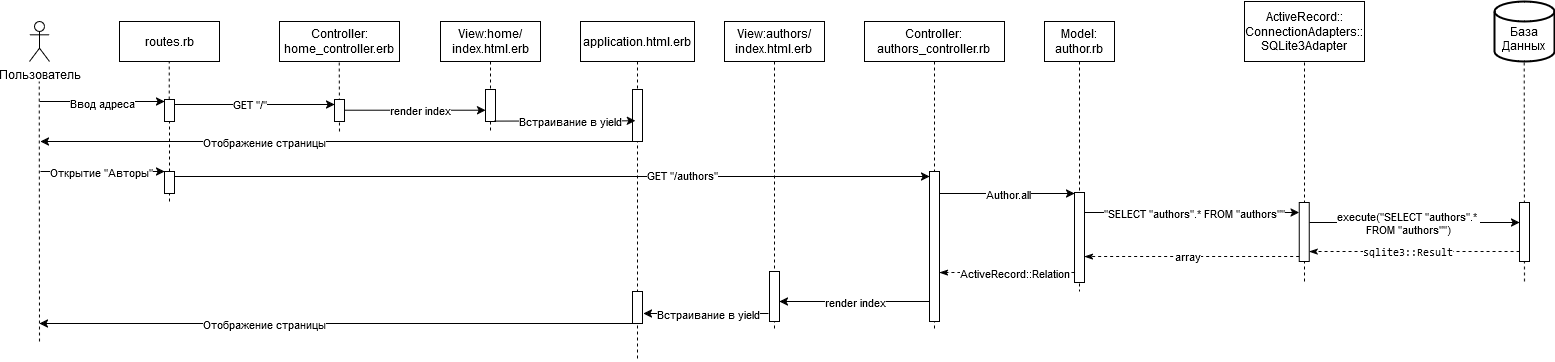

The diagram above was exported from draw.io. Its source (the exported page's mxGraphModel, read from the mxfile embedded in the PNG):
<mxGraphModel dx="2440" dy="1334" grid="1" gridSize="10" guides="1" tooltips="1" connect="1" arrows="1" fold="1" page="1" pageScale="1" pageWidth="850" pageHeight="1100" math="0" shadow="0">
  <root>
    <mxCell id="0" />
    <mxCell id="1" parent="0" />
    <mxCell id="tYpc_6L7HMuKdfje9hwW-4" value="View:home/index.html.erb" style="shape=umlLifeline;perimeter=lifelinePerimeter;whiteSpace=wrap;html=1;container=1;dropTarget=0;collapsible=0;recursiveResize=0;outlineConnect=0;portConstraint=eastwest;newEdgeStyle={&quot;curved&quot;:0,&quot;rounded&quot;:0};" parent="1" vertex="1">
      <mxGeometry x="816" y="40" width="100" height="110" as="geometry" />
    </mxCell>
    <mxCell id="tYpc_6L7HMuKdfje9hwW-9" value="" style="html=1;points=[[0,0,0,0,5],[0,1,0,0,-5],[1,0,0,0,5],[1,1,0,0,-5]];perimeter=orthogonalPerimeter;outlineConnect=0;targetShapes=umlLifeline;portConstraint=eastwest;newEdgeStyle={&quot;curved&quot;:0,&quot;rounded&quot;:0};" parent="tYpc_6L7HMuKdfje9hwW-4" vertex="1">
      <mxGeometry x="45" y="68" width="10" height="32" as="geometry" />
    </mxCell>
    <mxCell id="tYpc_6L7HMuKdfje9hwW-33" value="&lt;div&gt;View:authors/&lt;/div&gt;&lt;div&gt;index.html.erb&lt;br&gt;&lt;/div&gt;" style="shape=umlLifeline;perimeter=lifelinePerimeter;whiteSpace=wrap;html=1;container=1;dropTarget=0;collapsible=0;recursiveResize=0;outlineConnect=0;portConstraint=eastwest;newEdgeStyle={&quot;curved&quot;:0,&quot;rounded&quot;:0};" parent="1" vertex="1">
      <mxGeometry x="1100" y="40" width="100" height="310" as="geometry" />
    </mxCell>
    <mxCell id="4oy4x_PYkp_Zsue_m4NZ-5" value="&lt;div&gt;Model:&lt;/div&gt;&lt;div&gt;author.rb&lt;br&gt;&lt;/div&gt;" style="shape=umlLifeline;perimeter=lifelinePerimeter;whiteSpace=wrap;html=1;container=1;dropTarget=0;collapsible=0;recursiveResize=0;outlineConnect=0;portConstraint=eastwest;newEdgeStyle={&quot;curved&quot;:0,&quot;rounded&quot;:0};" parent="1" vertex="1">
      <mxGeometry x="1420" y="40" width="70" height="270" as="geometry" />
    </mxCell>
    <mxCell id="7OG68iCXWEb1AxIP0ivG-18" value="" style="html=1;points=[[0,0,0,0,5],[0,1,0,0,-5],[1,0,0,0,5],[1,1,0,0,-5]];perimeter=orthogonalPerimeter;outlineConnect=0;targetShapes=umlLifeline;portConstraint=eastwest;newEdgeStyle={&quot;curved&quot;:0,&quot;rounded&quot;:0};" vertex="1" parent="4oy4x_PYkp_Zsue_m4NZ-5">
      <mxGeometry x="30" y="171" width="10" height="90" as="geometry" />
    </mxCell>
    <mxCell id="4oy4x_PYkp_Zsue_m4NZ-6" value="Пользователь" style="shape=umlActor;verticalLabelPosition=bottom;verticalAlign=top;html=1;outlineConnect=0;" parent="1" vertex="1">
      <mxGeometry x="405" y="40" width="20" height="40" as="geometry" />
    </mxCell>
    <mxCell id="4oy4x_PYkp_Zsue_m4NZ-22" value="&lt;div&gt;Controller:&lt;/div&gt;&lt;div&gt;authors_controller.rb&lt;br&gt;&lt;/div&gt;" style="shape=umlLifeline;perimeter=lifelinePerimeter;whiteSpace=wrap;html=1;container=1;dropTarget=0;collapsible=0;recursiveResize=0;outlineConnect=0;portConstraint=eastwest;newEdgeStyle={&quot;curved&quot;:0,&quot;rounded&quot;:0};" parent="1" vertex="1">
      <mxGeometry x="1240" y="40" width="140" height="310" as="geometry" />
    </mxCell>
    <mxCell id="7OG68iCXWEb1AxIP0ivG-14" value="" style="html=1;points=[[0,0,0,0,5],[0,1,0,0,-5],[1,0,0,0,5],[1,1,0,0,-5]];perimeter=orthogonalPerimeter;outlineConnect=0;targetShapes=umlLifeline;portConstraint=eastwest;newEdgeStyle={&quot;curved&quot;:0,&quot;rounded&quot;:0};" vertex="1" parent="4oy4x_PYkp_Zsue_m4NZ-22">
      <mxGeometry x="65" y="150" width="10" height="150" as="geometry" />
    </mxCell>
    <mxCell id="7OG68iCXWEb1AxIP0ivG-1" value="" style="endArrow=classic;html=1;rounded=0;entryX=0;entryY=0;entryDx=0;entryDy=5;entryPerimeter=0;" edge="1" parent="1" source="7OG68iCXWEb1AxIP0ivG-43">
      <mxGeometry width="50" height="50" relative="1" as="geometry">
        <mxPoint x="755.9285714285713" y="128.71" as="sourcePoint" />
        <mxPoint x="861" y="128.71" as="targetPoint" />
      </mxGeometry>
    </mxCell>
    <mxCell id="7OG68iCXWEb1AxIP0ivG-2" value="&lt;div&gt;render index&lt;/div&gt;" style="edgeLabel;html=1;align=center;verticalAlign=middle;resizable=0;points=[];" vertex="1" connectable="0" parent="7OG68iCXWEb1AxIP0ivG-1">
      <mxGeometry x="-0.2944" y="-2" relative="1" as="geometry">
        <mxPoint x="26" y="-2" as="offset" />
      </mxGeometry>
    </mxCell>
    <mxCell id="7OG68iCXWEb1AxIP0ivG-4" value="" style="endArrow=classic;html=1;rounded=0;" edge="1" parent="1" source="7OG68iCXWEb1AxIP0ivG-48">
      <mxGeometry width="50" height="50" relative="1" as="geometry">
        <mxPoint x="865.5" y="160" as="sourcePoint" />
        <mxPoint x="416" y="160" as="targetPoint" />
      </mxGeometry>
    </mxCell>
    <mxCell id="7OG68iCXWEb1AxIP0ivG-8" value="&lt;div&gt;Отображение страницы&lt;br&gt;&lt;/div&gt;" style="edgeLabel;html=1;align=center;verticalAlign=middle;resizable=0;points=[];" vertex="1" connectable="0" parent="7OG68iCXWEb1AxIP0ivG-4">
      <mxGeometry x="0.0209" y="-1" relative="1" as="geometry">
        <mxPoint x="-66" y="1" as="offset" />
      </mxGeometry>
    </mxCell>
    <mxCell id="7OG68iCXWEb1AxIP0ivG-10" value="" style="endArrow=classic;html=1;rounded=0;" edge="1" parent="1" target="7OG68iCXWEb1AxIP0ivG-45">
      <mxGeometry width="50" height="50" relative="1" as="geometry">
        <mxPoint x="416" y="190" as="sourcePoint" />
        <mxPoint x="536" y="190" as="targetPoint" />
      </mxGeometry>
    </mxCell>
    <mxCell id="7OG68iCXWEb1AxIP0ivG-11" value="&lt;div&gt;Открытие &quot;Авторы&quot;&lt;/div&gt;" style="edgeLabel;html=1;align=center;verticalAlign=middle;resizable=0;points=[];" vertex="1" connectable="0" parent="7OG68iCXWEb1AxIP0ivG-10">
      <mxGeometry x="-0.2944" y="-2" relative="1" as="geometry">
        <mxPoint x="17" y="-2" as="offset" />
      </mxGeometry>
    </mxCell>
    <mxCell id="7OG68iCXWEb1AxIP0ivG-13" value="&lt;div&gt;&lt;br&gt;&lt;/div&gt;&lt;div&gt;База&lt;/div&gt;&lt;div&gt;Данных&lt;br&gt;&lt;/div&gt;" style="strokeWidth=2;html=1;shape=mxgraph.flowchart.database;whiteSpace=wrap;" vertex="1" parent="1">
      <mxGeometry x="1870" y="20" width="60" height="60" as="geometry" />
    </mxCell>
    <mxCell id="7OG68iCXWEb1AxIP0ivG-15" value="" style="endArrow=classic;html=1;rounded=0;exitX=1;exitY=0;exitDx=0;exitDy=5;exitPerimeter=0;" edge="1" parent="1" source="7OG68iCXWEb1AxIP0ivG-45" target="7OG68iCXWEb1AxIP0ivG-14">
      <mxGeometry width="50" height="50" relative="1" as="geometry">
        <mxPoint x="1015" y="240" as="sourcePoint" />
        <mxPoint x="1065" y="190" as="targetPoint" />
      </mxGeometry>
    </mxCell>
    <mxCell id="7OG68iCXWEb1AxIP0ivG-16" value="GET &quot;/authors&quot;" style="edgeLabel;html=1;align=center;verticalAlign=middle;resizable=0;points=[];" vertex="1" connectable="0" parent="7OG68iCXWEb1AxIP0ivG-15">
      <mxGeometry x="0.3424" y="2" relative="1" as="geometry">
        <mxPoint as="offset" />
      </mxGeometry>
    </mxCell>
    <mxCell id="7OG68iCXWEb1AxIP0ivG-17" value="" style="endArrow=classic;html=1;rounded=0;" edge="1" parent="1">
      <mxGeometry width="50" height="50" relative="1" as="geometry">
        <mxPoint x="1315" y="212" as="sourcePoint" />
        <mxPoint x="1450" y="212" as="targetPoint" />
        <Array as="points">
          <mxPoint x="1350" y="212" />
        </Array>
      </mxGeometry>
    </mxCell>
    <mxCell id="7OG68iCXWEb1AxIP0ivG-19" value="Author.all" style="edgeLabel;html=1;align=center;verticalAlign=middle;resizable=0;points=[];" vertex="1" connectable="0" parent="7OG68iCXWEb1AxIP0ivG-17">
      <mxGeometry x="0.014" relative="1" as="geometry">
        <mxPoint as="offset" />
      </mxGeometry>
    </mxCell>
    <mxCell id="7OG68iCXWEb1AxIP0ivG-22" value="" style="endArrow=none;dashed=1;html=1;rounded=0;entryX=0.5;entryY=1;entryDx=0;entryDy=0;" edge="1" parent="1" target="7OG68iCXWEb1AxIP0ivG-53">
      <mxGeometry width="50" height="50" relative="1" as="geometry">
        <mxPoint x="1680" y="300" as="sourcePoint" />
        <mxPoint x="1679.66" y="90" as="targetPoint" />
      </mxGeometry>
    </mxCell>
    <mxCell id="7OG68iCXWEb1AxIP0ivG-21" value="" style="html=1;points=[[0,0,0,0,5],[0,1,0,0,-5],[1,0,0,0,5],[1,1,0,0,-5]];perimeter=orthogonalPerimeter;outlineConnect=0;targetShapes=umlLifeline;portConstraint=eastwest;newEdgeStyle={&quot;curved&quot;:0,&quot;rounded&quot;:0};" vertex="1" parent="1">
      <mxGeometry x="1674.66" y="221" width="10" height="59" as="geometry" />
    </mxCell>
    <mxCell id="7OG68iCXWEb1AxIP0ivG-23" value="" style="endArrow=classic;html=1;rounded=0;" edge="1" parent="1" target="7OG68iCXWEb1AxIP0ivG-21">
      <mxGeometry width="50" height="50" relative="1" as="geometry">
        <mxPoint x="1460" y="231" as="sourcePoint" />
        <mxPoint x="1510" y="181" as="targetPoint" />
      </mxGeometry>
    </mxCell>
    <mxCell id="7OG68iCXWEb1AxIP0ivG-24" value="&quot;SELECT &quot;authors&quot;.* FROM &quot;authors&quot;&quot;" style="edgeLabel;html=1;align=center;verticalAlign=middle;resizable=0;points=[];" vertex="1" connectable="0" parent="7OG68iCXWEb1AxIP0ivG-23">
      <mxGeometry x="0.2632" y="3" relative="1" as="geometry">
        <mxPoint x="-26" y="3" as="offset" />
      </mxGeometry>
    </mxCell>
    <mxCell id="7OG68iCXWEb1AxIP0ivG-25" value="" style="endArrow=classicThin;html=1;rounded=0;exitX=0;exitY=1;exitDx=0;exitDy=-5;exitPerimeter=0;dashed=1;endFill=1;" edge="1" parent="1" source="7OG68iCXWEb1AxIP0ivG-21" target="7OG68iCXWEb1AxIP0ivG-18">
      <mxGeometry width="50" height="50" relative="1" as="geometry">
        <mxPoint x="1560" y="311" as="sourcePoint" />
        <mxPoint x="1610" y="261" as="targetPoint" />
      </mxGeometry>
    </mxCell>
    <mxCell id="7OG68iCXWEb1AxIP0ivG-27" value="array" style="edgeLabel;html=1;align=center;verticalAlign=middle;resizable=0;points=[];" vertex="1" connectable="0" parent="7OG68iCXWEb1AxIP0ivG-25">
      <mxGeometry x="0.0377" y="-1" relative="1" as="geometry">
        <mxPoint as="offset" />
      </mxGeometry>
    </mxCell>
    <mxCell id="7OG68iCXWEb1AxIP0ivG-28" value="" style="endArrow=classicThin;html=1;rounded=0;dashed=1;endFill=1;" edge="1" parent="1">
      <mxGeometry width="50" height="50" relative="1" as="geometry">
        <mxPoint x="1450" y="291" as="sourcePoint" />
        <mxPoint x="1315" y="291" as="targetPoint" />
      </mxGeometry>
    </mxCell>
    <mxCell id="7OG68iCXWEb1AxIP0ivG-31" value="ActiveRecord::Relation" style="edgeLabel;html=1;align=center;verticalAlign=middle;resizable=0;points=[];" vertex="1" connectable="0" parent="7OG68iCXWEb1AxIP0ivG-28">
      <mxGeometry x="0.0053" relative="1" as="geometry">
        <mxPoint x="8" as="offset" />
      </mxGeometry>
    </mxCell>
    <mxCell id="7OG68iCXWEb1AxIP0ivG-32" value="" style="endArrow=classicThin;html=1;rounded=0;dashed=1;endFill=1;" edge="1" parent="1" target="7OG68iCXWEb1AxIP0ivG-21">
      <mxGeometry width="50" height="50" relative="1" as="geometry">
        <mxPoint x="1895.07" y="270" as="sourcePoint" />
        <mxPoint x="1739.9985714285713" y="270" as="targetPoint" />
        <Array as="points">
          <mxPoint x="1830.07" y="270" />
        </Array>
      </mxGeometry>
    </mxCell>
    <mxCell id="7OG68iCXWEb1AxIP0ivG-58" value="&lt;code&gt;sqlite3::Result&lt;/code&gt; " style="edgeLabel;html=1;align=center;verticalAlign=middle;resizable=0;points=[];" vertex="1" connectable="0" parent="7OG68iCXWEb1AxIP0ivG-32">
      <mxGeometry x="0.0774" relative="1" as="geometry">
        <mxPoint as="offset" />
      </mxGeometry>
    </mxCell>
    <mxCell id="7OG68iCXWEb1AxIP0ivG-33" value="" style="endArrow=none;dashed=1;html=1;rounded=0;" edge="1" parent="1">
      <mxGeometry width="50" height="50" relative="1" as="geometry">
        <mxPoint x="415" y="360" as="sourcePoint" />
        <mxPoint x="414.71000000000004" y="100" as="targetPoint" />
      </mxGeometry>
    </mxCell>
    <mxCell id="7OG68iCXWEb1AxIP0ivG-34" value="routes.rb" style="rounded=0;whiteSpace=wrap;html=1;" vertex="1" parent="1">
      <mxGeometry x="495" y="40" width="100" height="40" as="geometry" />
    </mxCell>
    <UserObject label="&lt;div&gt;Controller:&lt;/div&gt;&lt;div&gt;home_controller.erb&lt;/div&gt;" link="&#10;View:home/index.html.erb&#10;&#10;" id="7OG68iCXWEb1AxIP0ivG-35">
      <mxCell style="rounded=0;whiteSpace=wrap;html=1;" vertex="1" parent="1">
        <mxGeometry x="655" y="40" width="120" height="40" as="geometry" />
      </mxCell>
    </UserObject>
    <mxCell id="7OG68iCXWEb1AxIP0ivG-36" value="" style="endArrow=none;dashed=1;html=1;rounded=0;" edge="1" parent="1" source="7OG68iCXWEb1AxIP0ivG-39">
      <mxGeometry width="50" height="50" relative="1" as="geometry">
        <mxPoint x="545" y="490" as="sourcePoint" />
        <mxPoint x="544.71" y="80" as="targetPoint" />
      </mxGeometry>
    </mxCell>
    <mxCell id="7OG68iCXWEb1AxIP0ivG-37" value="" style="endArrow=none;dashed=1;html=1;rounded=0;" edge="1" parent="1">
      <mxGeometry width="50" height="50" relative="1" as="geometry">
        <mxPoint x="715" y="150" as="sourcePoint" />
        <mxPoint x="714.71" y="80" as="targetPoint" />
      </mxGeometry>
    </mxCell>
    <mxCell id="7OG68iCXWEb1AxIP0ivG-38" value="" style="endArrow=classic;html=1;rounded=0;" edge="1" parent="1" target="7OG68iCXWEb1AxIP0ivG-39">
      <mxGeometry width="50" height="50" relative="1" as="geometry">
        <mxPoint x="415" y="120" as="sourcePoint" />
        <mxPoint x="515" y="120" as="targetPoint" />
      </mxGeometry>
    </mxCell>
    <mxCell id="7OG68iCXWEb1AxIP0ivG-41" value="Ввод адреса" style="edgeLabel;html=1;align=center;verticalAlign=middle;resizable=0;points=[];" vertex="1" connectable="0" parent="7OG68iCXWEb1AxIP0ivG-38">
      <mxGeometry x="0.0034" y="-1" relative="1" as="geometry">
        <mxPoint as="offset" />
      </mxGeometry>
    </mxCell>
    <mxCell id="7OG68iCXWEb1AxIP0ivG-40" value="" style="endArrow=none;dashed=1;html=1;rounded=0;" edge="1" parent="1" source="7OG68iCXWEb1AxIP0ivG-45" target="7OG68iCXWEb1AxIP0ivG-39">
      <mxGeometry width="50" height="50" relative="1" as="geometry">
        <mxPoint x="545" y="490" as="sourcePoint" />
        <mxPoint x="544.71" y="80" as="targetPoint" />
      </mxGeometry>
    </mxCell>
    <mxCell id="7OG68iCXWEb1AxIP0ivG-39" value="" style="html=1;points=[[0,0,0,0,5],[0,1,0,0,-5],[1,0,0,0,5],[1,1,0,0,-5]];perimeter=orthogonalPerimeter;outlineConnect=0;targetShapes=umlLifeline;portConstraint=eastwest;newEdgeStyle={&quot;curved&quot;:0,&quot;rounded&quot;:0};" vertex="1" parent="1">
      <mxGeometry x="540" y="118" width="10" height="22" as="geometry" />
    </mxCell>
    <mxCell id="7OG68iCXWEb1AxIP0ivG-42" value="" style="endArrow=classic;html=1;rounded=0;exitX=1;exitY=0;exitDx=0;exitDy=5;exitPerimeter=0;entryX=0;entryY=0;entryDx=0;entryDy=5;entryPerimeter=0;" edge="1" parent="1" source="7OG68iCXWEb1AxIP0ivG-39" target="7OG68iCXWEb1AxIP0ivG-43">
      <mxGeometry width="50" height="50" relative="1" as="geometry">
        <mxPoint x="555" y="130" as="sourcePoint" />
        <mxPoint x="645" y="123" as="targetPoint" />
      </mxGeometry>
    </mxCell>
    <mxCell id="7OG68iCXWEb1AxIP0ivG-44" value="GET &quot;/&quot;" style="edgeLabel;html=1;align=center;verticalAlign=middle;resizable=0;points=[];" vertex="1" connectable="0" parent="7OG68iCXWEb1AxIP0ivG-42">
      <mxGeometry x="-0.0679" y="1" relative="1" as="geometry">
        <mxPoint as="offset" />
      </mxGeometry>
    </mxCell>
    <mxCell id="7OG68iCXWEb1AxIP0ivG-43" value="" style="html=1;points=[[0,0,0,0,5],[0,1,0,0,-5],[1,0,0,0,5],[1,1,0,0,-5]];perimeter=orthogonalPerimeter;outlineConnect=0;targetShapes=umlLifeline;portConstraint=eastwest;newEdgeStyle={&quot;curved&quot;:0,&quot;rounded&quot;:0};" vertex="1" parent="1">
      <mxGeometry x="710" y="118" width="10" height="22" as="geometry" />
    </mxCell>
    <mxCell id="7OG68iCXWEb1AxIP0ivG-46" value="" style="endArrow=none;dashed=1;html=1;rounded=0;" edge="1" parent="1" target="7OG68iCXWEb1AxIP0ivG-45">
      <mxGeometry width="50" height="50" relative="1" as="geometry">
        <mxPoint x="545" y="220" as="sourcePoint" />
        <mxPoint x="545" y="140" as="targetPoint" />
      </mxGeometry>
    </mxCell>
    <mxCell id="7OG68iCXWEb1AxIP0ivG-45" value="" style="html=1;points=[[0,0,0,0,5],[0,1,0,0,-5],[1,0,0,0,5],[1,1,0,0,-5]];perimeter=orthogonalPerimeter;outlineConnect=0;targetShapes=umlLifeline;portConstraint=eastwest;newEdgeStyle={&quot;curved&quot;:0,&quot;rounded&quot;:0};" vertex="1" parent="1">
      <mxGeometry x="540" y="190" width="10" height="22" as="geometry" />
    </mxCell>
    <mxCell id="7OG68iCXWEb1AxIP0ivG-47" value="application.html.erb" style="shape=umlLifeline;perimeter=lifelinePerimeter;whiteSpace=wrap;html=1;container=1;dropTarget=0;collapsible=0;recursiveResize=0;outlineConnect=0;portConstraint=eastwest;newEdgeStyle={&quot;curved&quot;:0,&quot;rounded&quot;:0};" vertex="1" parent="1">
      <mxGeometry x="956" y="40" width="114" height="340" as="geometry" />
    </mxCell>
    <mxCell id="7OG68iCXWEb1AxIP0ivG-48" value="" style="html=1;points=[[0,0,0,0,5],[0,1,0,0,-5],[1,0,0,0,5],[1,1,0,0,-5]];perimeter=orthogonalPerimeter;outlineConnect=0;targetShapes=umlLifeline;portConstraint=eastwest;newEdgeStyle={&quot;curved&quot;:0,&quot;rounded&quot;:0};" vertex="1" parent="7OG68iCXWEb1AxIP0ivG-47">
      <mxGeometry x="52" y="68" width="10" height="52" as="geometry" />
    </mxCell>
    <mxCell id="7OG68iCXWEb1AxIP0ivG-64" value="" style="html=1;points=[[0,0,0,0,5],[0,1,0,0,-5],[1,0,0,0,5],[1,1,0,0,-5]];perimeter=orthogonalPerimeter;outlineConnect=0;targetShapes=umlLifeline;portConstraint=eastwest;newEdgeStyle={&quot;curved&quot;:0,&quot;rounded&quot;:0};" vertex="1" parent="7OG68iCXWEb1AxIP0ivG-47">
      <mxGeometry x="52" y="270" width="10" height="32" as="geometry" />
    </mxCell>
    <mxCell id="7OG68iCXWEb1AxIP0ivG-49" value="" style="endArrow=classic;html=1;rounded=0;entryX=0;entryY=0;entryDx=0;entryDy=5;entryPerimeter=0;" edge="1" parent="1">
      <mxGeometry width="50" height="50" relative="1" as="geometry">
        <mxPoint x="870" y="139.6" as="sourcePoint" />
        <mxPoint x="1011" y="139.31" as="targetPoint" />
      </mxGeometry>
    </mxCell>
    <mxCell id="7OG68iCXWEb1AxIP0ivG-50" value="Встраивание в yield" style="edgeLabel;html=1;align=center;verticalAlign=middle;resizable=0;points=[];" vertex="1" connectable="0" parent="7OG68iCXWEb1AxIP0ivG-49">
      <mxGeometry x="-0.2944" y="-2" relative="1" as="geometry">
        <mxPoint x="26" y="-2" as="offset" />
      </mxGeometry>
    </mxCell>
    <mxCell id="7OG68iCXWEb1AxIP0ivG-53" value="&lt;div&gt;ActiveRecord::&lt;/div&gt;&lt;div&gt;ConnectionAdapters::&lt;/div&gt;&lt;div&gt;SQLite3Adapter&lt;/div&gt;" style="rounded=0;whiteSpace=wrap;html=1;" vertex="1" parent="1">
      <mxGeometry x="1620" y="20" width="120" height="60" as="geometry" />
    </mxCell>
    <mxCell id="7OG68iCXWEb1AxIP0ivG-54" value="" style="endArrow=none;dashed=1;html=1;rounded=0;entryX=0.5;entryY=1;entryDx=0;entryDy=0;" edge="1" parent="1">
      <mxGeometry width="50" height="50" relative="1" as="geometry">
        <mxPoint x="1900" y="300" as="sourcePoint" />
        <mxPoint x="1899.66" y="80" as="targetPoint" />
      </mxGeometry>
    </mxCell>
    <mxCell id="7OG68iCXWEb1AxIP0ivG-55" value="" style="endArrow=classic;html=1;rounded=0;" edge="1" parent="1" target="7OG68iCXWEb1AxIP0ivG-57">
      <mxGeometry width="50" height="50" relative="1" as="geometry">
        <mxPoint x="1685" y="241" as="sourcePoint" />
        <mxPoint x="1890" y="241" as="targetPoint" />
      </mxGeometry>
    </mxCell>
    <mxCell id="7OG68iCXWEb1AxIP0ivG-56" value="&lt;div&gt;execute(&quot;SELECT &quot;authors&quot;.*&amp;nbsp;&lt;/div&gt;&lt;div&gt;FROM &quot;authors&quot;&quot;)&lt;/div&gt;" style="edgeLabel;html=1;align=center;verticalAlign=middle;resizable=0;points=[];" vertex="1" connectable="0" parent="7OG68iCXWEb1AxIP0ivG-55">
      <mxGeometry x="0.2632" y="3" relative="1" as="geometry">
        <mxPoint x="-35" y="3" as="offset" />
      </mxGeometry>
    </mxCell>
    <mxCell id="7OG68iCXWEb1AxIP0ivG-57" value="" style="html=1;points=[[0,0,0,0,5],[0,1,0,0,-5],[1,0,0,0,5],[1,1,0,0,-5]];perimeter=orthogonalPerimeter;outlineConnect=0;targetShapes=umlLifeline;portConstraint=eastwest;newEdgeStyle={&quot;curved&quot;:0,&quot;rounded&quot;:0};" vertex="1" parent="1">
      <mxGeometry x="1895" y="221" width="10" height="59" as="geometry" />
    </mxCell>
    <mxCell id="7OG68iCXWEb1AxIP0ivG-60" value="" style="endArrow=classic;html=1;rounded=0;" edge="1" parent="1" source="7OG68iCXWEb1AxIP0ivG-14" target="7OG68iCXWEb1AxIP0ivG-62">
      <mxGeometry width="50" height="50" relative="1" as="geometry">
        <mxPoint x="1230" y="320" as="sourcePoint" />
        <mxPoint x="1210" y="270" as="targetPoint" />
        <Array as="points">
          <mxPoint x="1290" y="320" />
        </Array>
      </mxGeometry>
    </mxCell>
    <mxCell id="7OG68iCXWEb1AxIP0ivG-63" value="render index" style="edgeLabel;html=1;align=center;verticalAlign=middle;resizable=0;points=[];" vertex="1" connectable="0" parent="7OG68iCXWEb1AxIP0ivG-60">
      <mxGeometry x="0.1839" y="-3" relative="1" as="geometry">
        <mxPoint x="14" y="3" as="offset" />
      </mxGeometry>
    </mxCell>
    <mxCell id="7OG68iCXWEb1AxIP0ivG-62" value="" style="html=1;points=[[0,0,0,0,5],[0,1,0,0,-5],[1,0,0,0,5],[1,1,0,0,-5]];perimeter=orthogonalPerimeter;outlineConnect=0;targetShapes=umlLifeline;portConstraint=eastwest;newEdgeStyle={&quot;curved&quot;:0,&quot;rounded&quot;:0};" vertex="1" parent="1">
      <mxGeometry x="1145" y="290" width="10" height="50" as="geometry" />
    </mxCell>
    <mxCell id="7OG68iCXWEb1AxIP0ivG-65" value="" style="endArrow=classic;html=1;rounded=0;" edge="1" parent="1">
      <mxGeometry width="50" height="50" relative="1" as="geometry">
        <mxPoint x="1144" y="332" as="sourcePoint" />
        <mxPoint x="1019" y="332" as="targetPoint" />
      </mxGeometry>
    </mxCell>
    <mxCell id="7OG68iCXWEb1AxIP0ivG-66" value="Встраивание в yield" style="edgeLabel;html=1;align=center;verticalAlign=middle;resizable=0;points=[];" vertex="1" connectable="0" parent="7OG68iCXWEb1AxIP0ivG-65">
      <mxGeometry x="0.1839" y="-3" relative="1" as="geometry">
        <mxPoint x="14" y="3" as="offset" />
      </mxGeometry>
    </mxCell>
    <mxCell id="7OG68iCXWEb1AxIP0ivG-67" value="" style="endArrow=classic;html=1;rounded=0;" edge="1" parent="1">
      <mxGeometry width="50" height="50" relative="1" as="geometry">
        <mxPoint x="1008" y="342" as="sourcePoint" />
        <mxPoint x="415" y="342" as="targetPoint" />
      </mxGeometry>
    </mxCell>
    <mxCell id="7OG68iCXWEb1AxIP0ivG-68" value="&lt;div&gt;Отображение страницы&lt;br&gt;&lt;/div&gt;" style="edgeLabel;html=1;align=center;verticalAlign=middle;resizable=0;points=[];" vertex="1" connectable="0" parent="7OG68iCXWEb1AxIP0ivG-67">
      <mxGeometry x="0.0209" y="-1" relative="1" as="geometry">
        <mxPoint x="-66" y="1" as="offset" />
      </mxGeometry>
    </mxCell>
  </root>
</mxGraphModel>